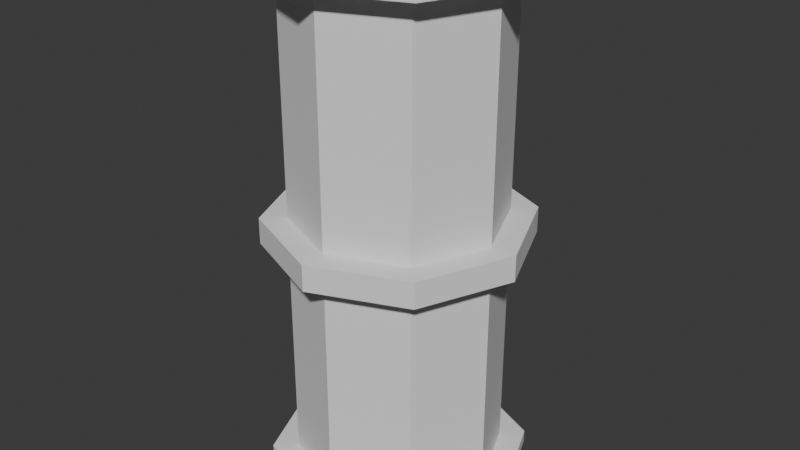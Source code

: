 # Source: pipe_thin_v.blend  (saved by Blender 4.4.30; exported with 4.5.12 LTS)
import bpy
from mathutils import Matrix  # noqa: F401  (used for matrix-valued properties, if any)

bpy.ops.wm.read_factory_settings(use_empty=True)
scene = bpy.context.scene
scene.name = 'Scene'

# ---- world
world_world = bpy.data.worlds.new('World'); scene.world = world_world
world_world.use_nodes = True; world_world.node_tree.nodes.clear()
_N = world_world.node_tree.nodes; _L = world_world.node_tree.links
n0 = _N.new('ShaderNodeOutputWorld'); n0.name = 'World Output'; n0.location = (300, 300)
n1 = _N.new('ShaderNodeBackground'); n1.name = 'Background'; n1.location = (10, 300)
n1.inputs[0].default_value = (0.05088, 0.05088, 0.05088, 1.0)
_L.new(n1.outputs[0], n0.inputs[0])
n0.is_active_output = True
world_world.color = (0.05088, 0.05088, 0.05088)
world_world.sun_shadow_jitter_overblur = 0.0

# ---- meshes
me_cylinder = bpy.data.meshes.new('Cylinder')
me_cylinder.from_pydata([(0.0, 0.4, -0.95), (0.0, 0.5, 0.95), (0.0, 0.5, -1.0), (0.0, 0.5, -0.05), (0.0, 0.4, -0.05), (0.0, 0.5, 1.0), (0.0, 0.5, -0.95), (0.0, 0.5, 0.05), (0.0, 0.4, 0.05), (0.3536, 0.3536, 0.95), (0.3536, 0.3536, -1.0), (0.3536, 0.3536, -0.05), (0.0, 0.4, 0.95), (0.3536, 0.3536, 1.0), (0.3536, 0.3536, -0.95), (0.3536, 0.3536, 0.05), (0.5, 0.0, 0.95), (0.2828, 0.2828, 0.05), (0.5, 0.0, -0.05), (0.5, 0.0, -1.0), (0.2828, 0.2828, 0.95), (0.5, 0.0, 0.05), (0.5, 0.0, 1.0), (0.5, 0.0, -0.95), (0.2828, 0.2828, -0.95), (0.3536, -0.3536, -0.05), (0.3536, -0.3536, 0.95), (0.3536, -0.3536, -1.0), (0.2828, 0.2828, -0.05), (0.3536, -0.3536, 0.05), (0.3536, -0.3536, 1.0), (0.3536, -0.3536, -0.95), (0.0, -0.5, -0.05), (0.0, -0.5, -1.0), (0.4, 0.0, -0.95), (0.0, -0.5, 0.95), (0.0, -0.5, 1.0), (0.0, -0.5, -0.95), (0.4, 0.0, -0.05), (0.0, -0.5, 0.05), (-0.3536, -0.3536, -0.05), (-0.3536, -0.3536, -1.0), (0.4, 0.0, 0.05), (-0.3536, -0.3536, 0.95), (0.4, 0.0, 0.95), (-0.3536, -0.3536, 0.05), (-0.3536, -0.3536, 1.0), (-0.3536, -0.3536, -0.95), (-0.5, 0.0, -1.0), (0.2828, -0.2828, -0.95), (-0.5, 0.0, -0.05), (-0.5, 0.0, 0.95), (-0.5, 0.0, -0.95), (0.2828, -0.2828, -0.05), (-0.5, 0.0, 0.05), (-0.5, 0.0, 1.0), (-0.3536, 0.3536, -0.05), (-0.3536, 0.3536, -1.0), (0.2828, -0.2828, 0.05), (-0.3536, 0.3536, 0.95), (-0.3536, 0.3536, -0.95), (0.2828, -0.2828, 0.95), (-0.3536, 0.3536, 1.0), (-0.3536, 0.3536, 0.05), (0.0, -0.4, -0.95), (0.0, -0.4, -0.05), (0.0, -0.4, 0.05), (0.0, -0.4, 0.95), (-0.2828, -0.2828, -0.95), (-0.2828, -0.2828, -0.05), (-0.2828, -0.2828, 0.05), (-0.2828, -0.2828, 0.95), (-0.4, 0.0, 0.05), (-0.4, 0.0, 0.95), (-0.4, 0.0, -0.95), (-0.4, 0.0, -0.05), (-0.2828, 0.2828, 0.05), (-0.2828, 0.2828, 0.95), (-0.2828, 0.2828, -0.95), (-0.2828, 0.2828, -0.05)], [], [(8, 12, 20, 17), (0, 4, 28, 24), (24, 28, 38, 34), (17, 20, 44, 42), (42, 44, 61, 58), (34, 38, 53, 49), (49, 53, 65, 64), (58, 61, 67, 66), (66, 67, 71, 70), (64, 65, 69, 68), (69, 75, 74, 68), (71, 73, 72, 70), (78, 74, 75, 79), (72, 73, 77, 76), (79, 4, 0, 78), (77, 12, 8, 76), (2, 6, 14, 10), (10, 14, 23, 19), (19, 23, 31, 27), (27, 31, 37, 33), (33, 37, 47, 41), (41, 47, 52, 48), (23, 34, 49, 31), (64, 68, 47, 37), (48, 52, 60, 57), (57, 60, 6, 2), (3, 7, 15, 11), (11, 15, 21, 18), (18, 21, 29, 25), (25, 29, 39, 32), (32, 39, 45, 40), (40, 45, 54, 50), (21, 42, 58, 29), (66, 70, 45, 39), (50, 54, 63, 56), (56, 63, 7, 3), (3, 11, 28, 4), (18, 38, 28, 11), (1, 5, 13, 9), (9, 13, 22, 16), (16, 22, 30, 26), (26, 30, 36, 35), (35, 36, 46, 43), (43, 46, 55, 51), (51, 55, 62, 59), (59, 62, 5, 1), (1, 9, 20, 12), (16, 44, 20, 9), (35, 43, 71, 67), (15, 17, 42, 21), (32, 40, 69, 65), (14, 24, 34, 23), (6, 0, 24, 14), (76, 8, 7, 63), (78, 0, 6, 60), (74, 78, 60, 52), (72, 76, 63, 54), (70, 72, 54, 45), (68, 74, 52, 47), (58, 66, 39, 29), (49, 64, 37, 31), (26, 35, 67, 61), (25, 32, 65, 53), (18, 25, 53, 38), (16, 26, 61, 44), (59, 1, 12, 77), (56, 3, 4, 79), (50, 56, 79, 75), (51, 59, 77, 73), (43, 51, 73, 71), (40, 50, 75, 69), (7, 8, 17, 15)])
_uv = me_cylinder.uv_layers.new(name='UVMap')
_uv.uv.foreach_set('vector', [0.186, 0.6, 0.48, 0.6, 0.48, 0.7, 0.186, 0.7, 0.774, 0.2, 0.48, 0.2, 0.48, 0.1, 0.774, 0.1, 0.774, 0.1, 0.48, 0.1, 0.48, 1.02e-07, 0.774, 3.383e-08, 0.186, 0.7, 0.48, 0.7, 0.48, 0.8, 0.186, 0.8, 0.186, 1.72e-08, 0.48, 4.35e-09, 0.48, 0.1, 0.186, 0.1, 0.774, 0.8, 0.48, 0.8, 0.48, 0.7, 0.774, 0.7, 0.774, 0.7, 0.48, 0.7, 0.48, 0.6, 0.774, 0.6, 0.186, 0.1, 0.48, 0.1, 0.48, 0.2, 0.186, 0.2, 0.186, 0.2, 0.48, 0.2, 0.48, 0.3, 0.186, 0.3, 0.774, 0.6, 0.48, 0.6, 0.48, 0.5, 0.774, 0.5, 0.48, 0.5, 0.48, 0.4, 0.774, 0.4, 0.774, 0.5, 0.48, 0.3, 0.48, 0.4, 0.186, 0.4, 0.186, 0.3, 0.774, 0.3, 0.774, 0.4, 0.48, 0.4, 0.48, 0.3, 0.186, 0.4, 0.48, 0.4, 0.48, 0.5, 0.186, 0.5, 0.48, 0.3, 0.48, 0.2, 0.774, 0.2, 0.774, 0.3, 0.48, 0.5, 0.48, 0.6, 0.186, 0.6, 0.186, 0.5, 0.186, 0.25, 0.1697, 0.25, 0.1697, 0.125, 0.186, 0.125, 0.186, 0.125, 0.1697, 0.125, 0.1697, 7.418e-09, 0.186, 8.132e-09, 0.186, 1.0, 0.1697, 1.0, 0.1697, 0.875, 0.186, 0.875, 0.186, 0.875, 0.1697, 0.875, 0.1697, 0.75, 0.186, 0.75, 0.186, 0.75, 0.1697, 0.75, 0.1697, 0.625, 0.186, 0.625, 0.186, 0.625, 0.1697, 0.625, 0.1697, 0.5, 0.186, 0.5, 0.1697, 1.0, 0.1395, 0.9875, 0.1395, 0.8875, 0.1697, 0.875, 0.1395, 0.7375, 0.1395, 0.6375, 0.1697, 0.625, 0.1697, 0.75, 0.186, 0.5, 0.1697, 0.5, 0.1697, 0.375, 0.186, 0.375, 0.186, 0.375, 0.1697, 0.375, 0.1697, 0.25, 0.186, 0.25, 0.06284, 0.25, 0.03018, 0.25, 0.03018, 0.125, 0.06284, 0.125, 0.06284, 0.125, 0.03018, 0.125, 0.03018, 1.319e-09, 0.06284, 2.747e-09, 0.06284, 1.0, 0.03018, 1.0, 0.03018, 0.875, 0.06284, 0.875, 0.06284, 0.875, 0.03018, 0.875, 0.03018, 0.75, 0.06284, 0.75, 0.06284, 0.75, 0.03018, 0.75, 0.03018, 0.625, 0.06284, 0.625, 0.06284, 0.625, 0.03018, 0.625, 0.03018, 0.5, 0.06284, 0.5, 0.03018, 1.0, 2.433e-09, 0.9875, 2.2e-08, 0.8875, 0.03018, 0.875, 2.856e-08, 0.7375, 4.306e-08, 0.6375, 0.03018, 0.625, 0.03018, 0.75, 0.06284, 0.5, 0.03018, 0.5, 0.03018, 0.375, 0.06284, 0.375, 0.06284, 0.375, 0.03018, 0.375, 0.03018, 0.25, 0.06284, 0.25, 0.06284, 0.25, 0.06284, 0.125, 0.09302, 0.1375, 0.09302, 0.2375, 0.06284, 2.747e-09, 0.09302, 0.0125, 0.09302, 0.1125, 0.06284, 0.125, 0.1232, 0.75, 0.1395, 0.75, 0.1395, 0.875, 0.1232, 0.875, 0.1232, 0.875, 0.1395, 0.875, 0.1395, 1.0, 0.1232, 1.0, 0.1232, -5.385e-09, 0.1395, -6.099e-09, 0.1395, 0.125, 0.1232, 0.125, 0.1232, 0.125, 0.1395, 0.125, 0.1395, 0.25, 0.1232, 0.25, 0.1232, 0.25, 0.1395, 0.25, 0.1395, 0.375, 0.1232, 0.375, 0.1232, 0.375, 0.1395, 0.375, 0.1395, 0.5, 0.1232, 0.5, 0.1232, 0.5, 0.1395, 0.5, 0.1395, 0.625, 0.1232, 0.625, 0.1232, 0.625, 0.1395, 0.625, 0.1395, 0.75, 0.1232, 0.75, 0.1232, 0.75, 0.1232, 0.875, 0.09302, 0.8625, 0.09302, 0.7625, 0.1232, 1.0, 0.09302, 0.9875, 0.09302, 0.8875, 0.1232, 0.875, 0.1232, 0.25, 0.1232, 0.375, 0.09302, 0.3625, 0.09302, 0.2625, 0.03018, 0.125, 1.015e-07, 0.1125, 1.16e-07, 0.0125, 0.03018, 1.319e-09, 0.06284, 0.75, 0.06284, 0.625, 0.09302, 0.6375, 0.09302, 0.7375, 0.1697, 0.125, 0.1395, 0.1125, 0.1395, 0.0125, 0.1697, 7.418e-09, 0.1697, 0.25, 0.1395, 0.2375, 0.1395, 0.1375, 0.1697, 0.125, 8.548e-08, 0.3625, 8.985e-08, 0.2625, 0.03018, 0.25, 0.03018, 0.375, 0.1395, 0.3625, 0.1395, 0.2625, 0.1697, 0.25, 0.1697, 0.375, 0.1395, 0.4875, 0.1395, 0.3875, 0.1697, 0.375, 0.1697, 0.5, 5.469e-08, 0.4875, 6.919e-08, 0.3875, 0.03018, 0.375, 0.03018, 0.5, 5.429e-08, 0.6125, 5.866e-08, 0.5125, 0.03018, 0.5, 0.03018, 0.625, 0.1395, 0.6125, 0.1395, 0.5125, 0.1697, 0.5, 0.1697, 0.625, 2.31e-08, 0.8625, 2.747e-08, 0.7625, 0.03018, 0.75, 0.03018, 0.875, 0.1395, 0.8625, 0.1395, 0.7625, 0.1697, 0.75, 0.1697, 0.875, 0.1232, 0.125, 0.1232, 0.25, 0.09302, 0.2375, 0.09302, 0.1375, 0.06284, 0.875, 0.06284, 0.75, 0.09302, 0.7625, 0.09302, 0.8625, 0.06284, 1.0, 0.06284, 0.875, 0.09302, 0.8875, 0.09302, 0.9875, 0.1232, -5.385e-09, 0.1232, 0.125, 0.09302, 0.1125, 0.09302, 0.0125, 0.1232, 0.625, 0.1232, 0.75, 0.09302, 0.7375, 0.09302, 0.6375, 0.06284, 0.375, 0.06284, 0.25, 0.09302, 0.2625, 0.09302, 0.3625, 0.06284, 0.5, 0.06284, 0.375, 0.09302, 0.3875, 0.09302, 0.4875, 0.1232, 0.5, 0.1232, 0.625, 0.09302, 0.6125, 0.09302, 0.5125, 0.1232, 0.375, 0.1232, 0.5, 0.09302, 0.4875, 0.09302, 0.3875, 0.06284, 0.625, 0.06284, 0.5, 0.09302, 0.5125, 0.09302, 0.6125, 0.03018, 0.25, 9.095e-08, 0.2375, 1.105e-07, 0.1375, 0.03018, 0.125])
me_cylinder.update()

# ---- objects
ob_pipe = bpy.data.objects.new('Pipe', me_cylinder)

# ---- transforms, parenting, visibility, modifiers, constraints
ob_pipe.location = (0.0, 0.0, 0.0)

# ---- collection membership
scene.collection.objects.link(ob_pipe)

# ---- scene / render settings (as saved in the file)
scene.frame_start = 1; scene.frame_end = 250; scene.frame_set(1)
scene.render.engine = 'BLENDER_EEVEE_NEXT'
bpy.context.view_layer.update()

# ---- added for rendering (the .blend has no active camera and no usable light): camera, sun
cam_auto = bpy.data.cameras.new('AutoCamera')
cam_auto.lens = 50.0
cam_auto.sensor_width = 36.0
cam_auto.clip_end = 1000.0
ob_auto_camera = bpy.data.objects.new('AutoCamera', cam_auto)
scene.collection.objects.link(ob_auto_camera)
ob_auto_camera.location = (2.26633, -2.71959, 1.81306)
ob_auto_camera.rotation_euler = (1.09748, -7.21219e-08, 0.694738)
scene.camera = ob_auto_camera
light_auto_sun = bpy.data.lights.new('AutoSun', 'SUN')
light_auto_sun.energy = 3.0
light_auto_sun.angle = 0.0523599
ob_auto_sun = bpy.data.objects.new('AutoSun', light_auto_sun)
scene.collection.objects.link(ob_auto_sun)
ob_auto_sun.rotation_euler = (0.872665, 0.174533, 0.523599)
bpy.context.view_layer.update()
